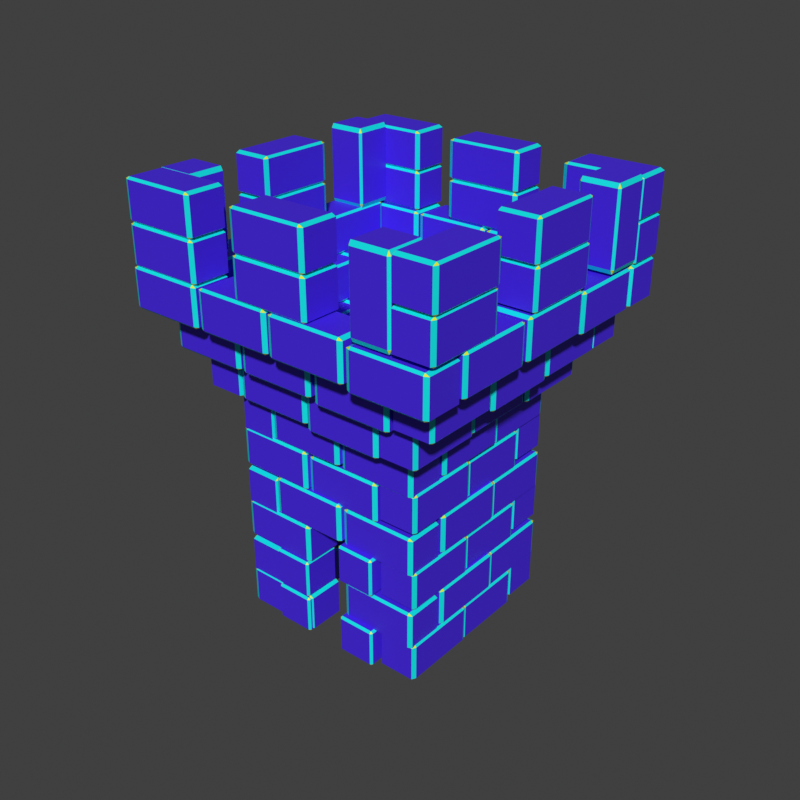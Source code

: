 # Source: Backup.blend  (saved by Blender 2.82.7; exported with 4.5.12 LTS)
import bpy
from mathutils import Matrix  # noqa: F401  (used for matrix-valued properties, if any)

bpy.ops.wm.read_factory_settings(use_empty=True)
scene = bpy.context.scene
scene.name = 'Scene'

# ---- collections
col_collection = bpy.data.collections.new('Collection'); scene.collection.children.link(col_collection)

# ---- materials (node trees are filled in below, after node groups)
mat_edge = bpy.data.materials.new('Edge')
mat_edge.use_transparent_shadow = False
mat_corner = bpy.data.materials.new('Corner')
mat_corner.use_transparent_shadow = False
mat_face = bpy.data.materials.new('Face')
mat_face.use_transparent_shadow = False

# ---- material node trees
mat_edge.use_nodes = True; mat_edge.node_tree.nodes.clear()
_N = mat_edge.node_tree.nodes; _L = mat_edge.node_tree.links
n0 = _N.new('ShaderNodeOutputMaterial'); n0.name = 'Material Output'; n0.location = (300, 300)
n1 = _N.new('ShaderNodeBsdfPrincipled'); n1.name = 'Principled BSDF'; n1.location = (10, 300)
n1.distribution = 'GGX'
n1.subsurface_method = 'BURLEY'
n1.inputs[0].default_value = (0.001871, 0.8, 0.8, 1.0)
n1.inputs[3].default_value = 1.45
n1.inputs[27].default_value = (0.0, 0.0, 0.0, 1.0)
n1.inputs[28].default_value = 1.0
_L.new(n1.outputs[0], n0.inputs[0])
n0.is_active_output = True
mat_corner.use_nodes = True; mat_corner.node_tree.nodes.clear()
_N = mat_corner.node_tree.nodes; _L = mat_corner.node_tree.links
n0 = _N.new('ShaderNodeOutputMaterial'); n0.name = 'Material Output'; n0.location = (300, 300)
n1 = _N.new('ShaderNodeBsdfPrincipled'); n1.name = 'Principled BSDF'; n1.location = (10, 300)
n1.distribution = 'GGX'
n1.subsurface_method = 'BURLEY'
n1.inputs[0].default_value = (0.738, 0.8, 0.0, 1.0)
n1.inputs[3].default_value = 1.45
n1.inputs[27].default_value = (0.0, 0.0, 0.0, 1.0)
n1.inputs[28].default_value = 1.0
_L.new(n1.outputs[0], n0.inputs[0])
n0.is_active_output = True
mat_face.use_nodes = True; mat_face.node_tree.nodes.clear()
_N = mat_face.node_tree.nodes; _L = mat_face.node_tree.links
n0 = _N.new('ShaderNodeOutputMaterial'); n0.name = 'Material Output'; n0.location = (300, 300)
n1 = _N.new('ShaderNodeBsdfPrincipled'); n1.name = 'Principled BSDF'; n1.location = (10, 300)
n1.distribution = 'GGX'
n1.subsurface_method = 'BURLEY'
n1.inputs[0].default_value = (0.06409, 0.0195, 0.8, 1.0)
n1.inputs[3].default_value = 1.45
n1.inputs[27].default_value = (0.0, 0.0, 0.0, 1.0)
n1.inputs[28].default_value = 1.0
_L.new(n1.outputs[0], n0.inputs[0])
n0.is_active_output = True

# ---- world
world_world = bpy.data.worlds.new('World'); scene.world = world_world
world_world.use_nodes = True; world_world.node_tree.nodes.clear()
_N = world_world.node_tree.nodes; _L = world_world.node_tree.links
n0 = _N.new('ShaderNodeOutputWorld'); n0.name = 'World Output'; n0.location = (300, 300)
n1 = _N.new('ShaderNodeBackground'); n1.name = 'Background'; n1.location = (10, 300)
n1.inputs[0].default_value = (0.05088, 0.05088, 0.05088, 1.0)
_L.new(n1.outputs[0], n0.inputs[0])
n0.is_active_output = True
world_world.color = (0.05088, 0.05088, 0.05088)
world_world.use_sun_shadow = False
world_world.sun_shadow_jitter_overblur = 0.0

# ---- meshes
me_cube_002 = bpy.data.meshes.new('Cube.002')
me_cube_002.from_pydata([(-0.8908, -0.8908, -1.0), (-0.8908, -1.0, -0.8908), (-1.0, -0.8908, -0.8908), (-0.8908, -1.0, 0.8908), (-0.8908, -0.8908, 1.0), (-1.0, -0.8908, 0.8908), (-0.8908, 0.8908, -1.0), (-1.0, 0.8908, -0.8908), (-0.8908, 1.0, -0.8908), (-0.8908, 0.8908, 1.0), (-0.8908, 1.0, 0.8908), (-1.0, 0.8908, 0.8908), (0.8908, -0.8908, -1.0), (1.0, -0.8908, -0.8908), (0.8908, -1.0, -0.8908), (0.8908, -0.8908, 1.0), (0.8908, -1.0, 0.8908), (1.0, -0.8908, 0.8908), (0.8908, 0.8908, -1.0), (0.8908, 1.0, -0.8908), (1.0, 0.8908, -0.8908), (0.8908, 0.8908, 1.0), (1.0, 0.8908, 0.8908), (0.8908, 1.0, 0.8908)], [], [(14, 16, 3, 1), (20, 22, 17, 13), (21, 9, 4, 15), (2, 5, 11, 7), (8, 10, 23, 19), (0, 1, 2), (3, 4, 5), (6, 7, 8), (9, 10, 11), (12, 13, 14), (15, 16, 17), (18, 19, 20), (21, 22, 23), (6, 0, 2, 7), (1, 3, 5, 2), (4, 9, 11, 5), (10, 8, 7, 11), (18, 6, 8, 19), (9, 21, 23, 10), (22, 20, 19, 23), (12, 18, 20, 13), (21, 15, 17, 22), (16, 14, 13, 17), (0, 12, 14, 1), (15, 4, 3, 16), (6, 18, 12, 0)])
me_cube_002.polygons.foreach_set('material_index', [2, 2, 2, 2, 2, 1, 1, 1, 1, 1, 1, 1, 1, 0, 0, 0, 0, 0, 0, 0, 0, 0, 0, 0, 0, 2])
_uv = me_cube_002.uv_layers.new(name='UVMap')
_uv.uv.foreach_set('vector', [0.3886, 0.7636, 0.6114, 0.7636, 0.6114, 0.9864, 0.3886, 0.9864, 0.3886, 0.5136, 0.6114, 0.5136, 0.6114, 0.7364, 0.3886, 0.7364, 0.6386, 0.5136, 0.8614, 0.5136, 0.8614, 0.7364, 0.6386, 0.7364, 0.3886, 0.01365, 0.6114, 0.01365, 0.6114, 0.2364, 0.3886, 0.2364, 0.3886, 0.2636, 0.6114, 0.2636, 0.6114, 0.4864, 0.3886, 0.4864, 0.1386, 0.7364, 0.1386, 0.75, 0.125, 0.7364, 0.6114, 0.9864, 0.625, 0.9864, 0.6114, 1.0, 0.1386, 0.5136, 0.125, 0.5136, 0.1386, 0.5, 0.8614, 0.5136, 0.8614, 0.5, 0.875, 0.5136, 0.3614, 0.7364, 0.375, 0.7364, 0.3614, 0.75, 0.6386, 0.7364, 0.6386, 0.75, 0.625, 0.7364, 0.3614, 0.5136, 0.3614, 0.5, 0.375, 0.5136, 0.6386, 0.5136, 0.625, 0.5136, 0.6386, 0.5, 0.1386, 0.5136, 0.1386, 0.7364, 0.125, 0.7364, 0.125, 0.5136, 0.3886, 0.9864, 0.6114, 0.9864, 0.6114, 1.0, 0.3886, 1.0, 0.8614, 0.7364, 0.8614, 0.5136, 0.875, 0.5136, 0.875, 0.7364, 0.6114, 0.2636, 0.3886, 0.2636, 0.3886, 0.2364, 0.6114, 0.2364, 0.3614, 0.5136, 0.1386, 0.5136, 0.1386, 0.5, 0.3614, 0.5, 0.8614, 0.5136, 0.6386, 0.5136, 0.6386, 0.5, 0.8614, 0.5, 0.6114, 0.5136, 0.3886, 0.5136, 0.3886, 0.4864, 0.6114, 0.4864, 0.3614, 0.7364, 0.3614, 0.5136, 0.3886, 0.5136, 0.3886, 0.7364, 0.6386, 0.5136, 0.6386, 0.7364, 0.6114, 0.7364, 0.6114, 0.5136, 0.6114, 0.7636, 0.3886, 0.7636, 0.3886, 0.7364, 0.6114, 0.7364, 0.1386, 0.7364, 0.3614, 0.7364, 0.3614, 0.75, 0.1386, 0.75, 0.6386, 0.7364, 0.8614, 0.7364, 0.8614, 0.75, 0.6386, 0.75, 0.1386, 0.5136, 0.3614, 0.5136, 0.3614, 0.7364, 0.1386, 0.7364])
me_cube_002.materials.append(mat_edge)
me_cube_002.materials.append(mat_corner)
me_cube_002.materials.append(mat_face)
me_cube_002.use_remesh_fix_poles = True
me_cube_002.use_remesh_preserve_attributes = False
me_cube_002.use_mirror_vertex_groups = False
me_cube_002.update()

# ---- objects
ob_cube_004 = bpy.data.objects.new('Cube.004', me_cube_002)
ob_cube_012 = bpy.data.objects.new('Cube.012', me_cube_002)
ob_cube_001 = bpy.data.objects.new('Cube.001', me_cube_002)
ob_cube_002 = bpy.data.objects.new('Cube.002', me_cube_002)
ob_cube_003 = bpy.data.objects.new('Cube.003', me_cube_002)
ob_cube_006 = bpy.data.objects.new('Cube.006', me_cube_002)
ob_cube_007 = bpy.data.objects.new('Cube.007', me_cube_002)
ob_cube_010 = bpy.data.objects.new('Cube.010', me_cube_002)
ob_cube_013 = bpy.data.objects.new('Cube.013', me_cube_002)
ob_cube_014 = bpy.data.objects.new('Cube.014', me_cube_002)
ob_cube_015 = bpy.data.objects.new('Cube.015', me_cube_002)
ob_cube_016 = bpy.data.objects.new('Cube.016', me_cube_002)
ob_cube_017 = bpy.data.objects.new('Cube.017', me_cube_002)
ob_cube_019 = bpy.data.objects.new('Cube.019', me_cube_002)
ob_cube_020 = bpy.data.objects.new('Cube.020', me_cube_002)
ob_cube_021 = bpy.data.objects.new('Cube.021', me_cube_002)
ob_cube_022 = bpy.data.objects.new('Cube.022', me_cube_002)
ob_cube_023 = bpy.data.objects.new('Cube.023', me_cube_002)
ob_cube_024 = bpy.data.objects.new('Cube.024', me_cube_002)
ob_cube_025 = bpy.data.objects.new('Cube.025', me_cube_002)
ob_cube_027 = bpy.data.objects.new('Cube.027', me_cube_002)
ob_cube_028 = bpy.data.objects.new('Cube.028', me_cube_002)
ob_cube_029 = bpy.data.objects.new('Cube.029', me_cube_002)
ob_cube_030 = bpy.data.objects.new('Cube.030', me_cube_002)
ob_cube_031 = bpy.data.objects.new('Cube.031', me_cube_002)
ob_cube_032 = bpy.data.objects.new('Cube.032', me_cube_002)
ob_cube_033 = bpy.data.objects.new('Cube.033', me_cube_002)
ob_cube_034 = bpy.data.objects.new('Cube.034', me_cube_002)
ob_cube_035 = bpy.data.objects.new('Cube.035', me_cube_002)
ob_cube_036 = bpy.data.objects.new('Cube.036', me_cube_002)
ob_cube_037 = bpy.data.objects.new('Cube.037', me_cube_002)
ob_cube_038 = bpy.data.objects.new('Cube.038', me_cube_002)
ob_cube_039 = bpy.data.objects.new('Cube.039', me_cube_002)
ob_cube_040 = bpy.data.objects.new('Cube.040', me_cube_002)
ob_cube_041 = bpy.data.objects.new('Cube.041', me_cube_002)
ob_cube_042 = bpy.data.objects.new('Cube.042', me_cube_002)
ob_cube_043 = bpy.data.objects.new('Cube.043', me_cube_002)
ob_cube_044 = bpy.data.objects.new('Cube.044', me_cube_002)
ob_cube_045 = bpy.data.objects.new('Cube.045', me_cube_002)
ob_cube_046 = bpy.data.objects.new('Cube.046', me_cube_002)
ob_cube_047 = bpy.data.objects.new('Cube.047', me_cube_002)
ob_cube_048 = bpy.data.objects.new('Cube.048', me_cube_002)
ob_cube_050 = bpy.data.objects.new('Cube.050', me_cube_002)
ob_cube_051 = bpy.data.objects.new('Cube.051', me_cube_002)
ob_cube_052 = bpy.data.objects.new('Cube.052', me_cube_002)
ob_cube_049 = bpy.data.objects.new('Cube.049', me_cube_002)
ob_cube_053 = bpy.data.objects.new('Cube.053', me_cube_002)
ob_cube_054 = bpy.data.objects.new('Cube.054', me_cube_002)
ob_cube_055 = bpy.data.objects.new('Cube.055', me_cube_002)
ob_cube_056 = bpy.data.objects.new('Cube.056', me_cube_002)
ob_cube_057 = bpy.data.objects.new('Cube.057', me_cube_002)
ob_cube_058 = bpy.data.objects.new('Cube.058', me_cube_002)
ob_cube_059 = bpy.data.objects.new('Cube.059', me_cube_002)
ob_cube_060 = bpy.data.objects.new('Cube.060', me_cube_002)
ob_cube_061 = bpy.data.objects.new('Cube.061', me_cube_002)
ob_cube_062 = bpy.data.objects.new('Cube.062', me_cube_002)
ob_cube_064 = bpy.data.objects.new('Cube.064', me_cube_002)
ob_cube_065 = bpy.data.objects.new('Cube.065', me_cube_002)
ob_cube_066 = bpy.data.objects.new('Cube.066', me_cube_002)
ob_cube_067 = bpy.data.objects.new('Cube.067', me_cube_002)
ob_cube_069 = bpy.data.objects.new('Cube.069', me_cube_002)
ob_cube_071 = bpy.data.objects.new('Cube.071', me_cube_002)
ob_cube_072 = bpy.data.objects.new('Cube.072', me_cube_002)
ob_cube_074 = bpy.data.objects.new('Cube.074', me_cube_002)
ob_cube_063 = bpy.data.objects.new('Cube.063', me_cube_002)
ob_cube_068 = bpy.data.objects.new('Cube.068', me_cube_002)
ob_cube_070 = bpy.data.objects.new('Cube.070', me_cube_002)
ob_cube_073 = bpy.data.objects.new('Cube.073', me_cube_002)
ob_cube_075 = bpy.data.objects.new('Cube.075', me_cube_002)
ob_cube_076 = bpy.data.objects.new('Cube.076', me_cube_002)
ob_cube_078 = bpy.data.objects.new('Cube.078', me_cube_002)
ob_cube_079 = bpy.data.objects.new('Cube.079', me_cube_002)
ob_cube_080 = bpy.data.objects.new('Cube.080', me_cube_002)
ob_cube_081 = bpy.data.objects.new('Cube.081', me_cube_002)
ob_cube_082 = bpy.data.objects.new('Cube.082', me_cube_002)
ob_cube_083 = bpy.data.objects.new('Cube.083', me_cube_002)
ob_cube_084 = bpy.data.objects.new('Cube.084', me_cube_002)
ob_cube_077 = bpy.data.objects.new('Cube.077', me_cube_002)
ob_cube_085 = bpy.data.objects.new('Cube.085', me_cube_002)
ob_cube_086 = bpy.data.objects.new('Cube.086', me_cube_002)
ob_cube_087 = bpy.data.objects.new('Cube.087', me_cube_002)
ob_cube_089 = bpy.data.objects.new('Cube.089', me_cube_002)
ob_cube_090 = bpy.data.objects.new('Cube.090', me_cube_002)
ob_cube_092 = bpy.data.objects.new('Cube.092', me_cube_002)
ob_cube_093 = bpy.data.objects.new('Cube.093', me_cube_002)
ob_cube_094 = bpy.data.objects.new('Cube.094', me_cube_002)
ob_cube_095 = bpy.data.objects.new('Cube.095', me_cube_002)
ob_cube_096 = bpy.data.objects.new('Cube.096', me_cube_002)
ob_cube_097 = bpy.data.objects.new('Cube.097', me_cube_002)
ob_cube_099 = bpy.data.objects.new('Cube.099', me_cube_002)
ob_cube_100 = bpy.data.objects.new('Cube.100', me_cube_002)
ob_cube_102 = bpy.data.objects.new('Cube.102', me_cube_002)
ob_cube_103 = bpy.data.objects.new('Cube.103', me_cube_002)
ob_cube_104 = bpy.data.objects.new('Cube.104', me_cube_002)
ob_cube_088 = bpy.data.objects.new('Cube.088', me_cube_002)
ob_cube_091 = bpy.data.objects.new('Cube.091', me_cube_002)
ob_cube_098 = bpy.data.objects.new('Cube.098', me_cube_002)
ob_cube_101 = bpy.data.objects.new('Cube.101', me_cube_002)
ob_cube_008 = bpy.data.objects.new('Cube.008', me_cube_002)
ob_cube_009 = bpy.data.objects.new('Cube.009', me_cube_002)
ob_cube_026 = bpy.data.objects.new('Cube.026', me_cube_002)
ob_cube_005 = bpy.data.objects.new('Cube.005', me_cube_002)
ob_cube_011 = bpy.data.objects.new('Cube.011', me_cube_002)
ob_cube_018 = bpy.data.objects.new('Cube.018', me_cube_002)
ob_cube_105 = bpy.data.objects.new('Cube.105', me_cube_002)

# ---- transforms, parenting, visibility, modifiers, constraints
ob_cube_004.location = (-1.538, -2.026, -0.4)
ob_cube_004.scale = (1.0, 0.5, 0.5)
ob_cube_004.delta_location = (0.0, 0.0, 1.01)
ob_cube_004.lineart.crease_threshold = 0.0
ob_cube_012.location = (1.462, -1.926, 0.5)
ob_cube_012.scale = (1.0, 0.5, 0.5)
ob_cube_012.delta_location = (0.0, 0.0, 1.01)
ob_cube_012.lineart.crease_threshold = 0.0
ob_cube_001.location = (-2.153, 1.5, -0.4)
ob_cube_001.rotation_euler = (0.0, -0.0, -1.571)
ob_cube_001.scale = (1.0, 0.5, 0.5)
ob_cube_001.delta_location = (0.0, 0.0, 1.01)
ob_cube_001.lineart.crease_threshold = 0.0
ob_cube_002.location = (-2.053, -0.4996, -0.5)
ob_cube_002.rotation_euler = (0.0, -0.0, -1.571)
ob_cube_002.scale = (1.0, 0.5, 0.5)
ob_cube_002.delta_location = (0.0, 0.0, 1.01)
ob_cube_002.lineart.crease_threshold = 0.0
ob_cube_003.location = (-2.153, 0.5004, 0.6)
ob_cube_003.rotation_euler = (0.0, -0.0, -1.571)
ob_cube_003.scale = (1.0, 0.5, 0.5)
ob_cube_003.delta_location = (0.0, 0.0, 1.01)
ob_cube_003.lineart.crease_threshold = 0.0
ob_cube_006.location = (-2.053, -1.5, 0.5)
ob_cube_006.rotation_euler = (0.0, -0.0, -1.571)
ob_cube_006.scale = (1.0, 0.5, 0.5)
ob_cube_006.delta_location = (0.0, 0.0, 1.01)
ob_cube_006.lineart.crease_threshold = 0.0
ob_cube_007.location = (1.356, 2.133, -0.4)
ob_cube_007.rotation_euler = (0.0, 0.0, -3.142)
ob_cube_007.scale = (1.0, 0.5, 0.5)
ob_cube_007.delta_location = (0.0, 0.0, 1.01)
ob_cube_007.lineart.crease_threshold = 0.0
ob_cube_010.location = (-1.644, 2.033, 0.5)
ob_cube_010.rotation_euler = (0.0, 0.0, -3.142)
ob_cube_010.scale = (1.0, 0.5, 0.5)
ob_cube_010.delta_location = (0.0, 0.0, 1.01)
ob_cube_010.lineart.crease_threshold = 0.0
ob_cube_013.location = (2.006, -1.394, -0.4)
ob_cube_013.rotation_euler = (0.0, -0.0, -4.712)
ob_cube_013.scale = (1.0, 0.5, 0.5)
ob_cube_013.delta_location = (0.0, 0.0, 1.01)
ob_cube_013.lineart.crease_threshold = 0.0
ob_cube_014.location = (1.906, 0.6062, -0.5)
ob_cube_014.rotation_euler = (0.0, -0.0, -4.712)
ob_cube_014.scale = (1.0, 0.5, 0.5)
ob_cube_014.delta_location = (0.0, 0.0, 1.01)
ob_cube_014.lineart.crease_threshold = 0.0
ob_cube_015.location = (2.006, -0.3938, 0.6)
ob_cube_015.rotation_euler = (0.0, -0.0, -4.712)
ob_cube_015.scale = (1.0, 0.5, 0.5)
ob_cube_015.delta_location = (0.0, 0.0, 1.01)
ob_cube_015.lineart.crease_threshold = 0.0
ob_cube_016.location = (1.906, 1.606, 0.5)
ob_cube_016.rotation_euler = (0.0, -0.0, -4.712)
ob_cube_016.scale = (1.0, 0.5, 0.5)
ob_cube_016.delta_location = (0.0, 0.0, 1.01)
ob_cube_016.lineart.crease_threshold = 0.0
ob_cube_017.location = (-1.538, -2.026, 1.6)
ob_cube_017.scale = (1.0, 0.5, 0.5)
ob_cube_017.delta_location = (0.0, 0.0, 1.01)
ob_cube_017.lineart.crease_threshold = 0.0
ob_cube_019.location = (-0.5383, -2.026, 2.6)
ob_cube_019.scale = (1.0, 0.5, 0.5)
ob_cube_019.delta_location = (0.0, 0.0, 1.01)
ob_cube_019.lineart.crease_threshold = 0.0
ob_cube_020.location = (1.462, -1.926, 2.5)
ob_cube_020.scale = (1.0, 0.5, 0.5)
ob_cube_020.delta_location = (0.0, 0.0, 1.01)
ob_cube_020.lineart.crease_threshold = 0.0
ob_cube_021.location = (-2.153, 1.5, 1.6)
ob_cube_021.rotation_euler = (0.0, -0.0, -1.571)
ob_cube_021.scale = (1.0, 0.5, 0.5)
ob_cube_021.delta_location = (0.0, 0.0, 1.01)
ob_cube_021.lineart.crease_threshold = 0.0
ob_cube_022.location = (-2.053, -0.4996, 1.5)
ob_cube_022.rotation_euler = (0.0, -0.0, -1.571)
ob_cube_022.scale = (1.0, 0.5, 0.5)
ob_cube_022.delta_location = (0.0, 0.0, 1.01)
ob_cube_022.lineart.crease_threshold = 0.0
ob_cube_023.location = (-2.153, 0.5004, 2.6)
ob_cube_023.rotation_euler = (0.0, -0.0, -1.571)
ob_cube_023.scale = (1.0, 0.5, 0.5)
ob_cube_023.delta_location = (0.0, 0.0, 1.01)
ob_cube_023.lineart.crease_threshold = 0.0
ob_cube_024.location = (-2.053, -1.5, 2.5)
ob_cube_024.rotation_euler = (0.0, -0.0, -1.571)
ob_cube_024.scale = (1.0, 0.5, 0.5)
ob_cube_024.delta_location = (0.0, 0.0, 1.01)
ob_cube_024.lineart.crease_threshold = 0.0
ob_cube_025.location = (1.356, 2.133, 1.6)
ob_cube_025.rotation_euler = (0.0, 0.0, -3.142)
ob_cube_025.scale = (1.0, 0.5, 0.5)
ob_cube_025.delta_location = (0.0, 0.0, 1.01)
ob_cube_025.lineart.crease_threshold = 0.0
ob_cube_027.location = (0.3558, 2.133, 2.6)
ob_cube_027.rotation_euler = (0.0, 0.0, -3.142)
ob_cube_027.scale = (1.0, 0.5, 0.5)
ob_cube_027.delta_location = (0.0, 0.0, 1.01)
ob_cube_027.lineart.crease_threshold = 0.0
ob_cube_028.location = (-1.644, 2.033, 2.5)
ob_cube_028.rotation_euler = (0.0, 0.0, -3.142)
ob_cube_028.scale = (1.0, 0.5, 0.5)
ob_cube_028.delta_location = (0.0, 0.0, 1.01)
ob_cube_028.lineart.crease_threshold = 0.0
ob_cube_029.location = (2.006, -1.394, 1.6)
ob_cube_029.rotation_euler = (0.0, -0.0, -4.712)
ob_cube_029.scale = (1.0, 0.5, 0.5)
ob_cube_029.delta_location = (0.0, 0.0, 1.01)
ob_cube_029.lineart.crease_threshold = 0.0
ob_cube_030.location = (1.906, 0.6062, 1.5)
ob_cube_030.rotation_euler = (0.0, -0.0, -4.712)
ob_cube_030.scale = (1.0, 0.5, 0.5)
ob_cube_030.delta_location = (0.0, 0.0, 1.01)
ob_cube_030.lineart.crease_threshold = 0.0
ob_cube_031.location = (2.006, -0.3938, 2.6)
ob_cube_031.rotation_euler = (0.0, -0.0, -4.712)
ob_cube_031.scale = (1.0, 0.5, 0.5)
ob_cube_031.delta_location = (0.0, 0.0, 1.01)
ob_cube_031.lineart.crease_threshold = 0.0
ob_cube_032.location = (1.906, 1.606, 2.5)
ob_cube_032.rotation_euler = (0.0, -0.0, -4.712)
ob_cube_032.scale = (1.0, 0.5, 0.5)
ob_cube_032.delta_location = (0.0, 0.0, 1.01)
ob_cube_032.lineart.crease_threshold = 0.0
ob_cube_033.location = (-1.538, -2.026, 3.6)
ob_cube_033.scale = (1.0, 0.5, 0.5)
ob_cube_033.delta_location = (0.0, 0.0, 1.01)
ob_cube_033.lineart.crease_threshold = 0.0
ob_cube_034.location = (0.4617, -1.926, 3.5)
ob_cube_034.scale = (1.0, 0.5, 0.5)
ob_cube_034.delta_location = (0.0, 0.0, 1.01)
ob_cube_034.lineart.crease_threshold = 0.0
ob_cube_035.location = (-0.5383, -2.026, 4.6)
ob_cube_035.scale = (1.0, 0.5, 0.5)
ob_cube_035.delta_location = (0.0, 0.0, 1.01)
ob_cube_035.lineart.crease_threshold = 0.0
ob_cube_036.location = (1.462, -1.926, 4.5)
ob_cube_036.scale = (1.0, 0.5, 0.5)
ob_cube_036.delta_location = (0.0, 0.0, 1.01)
ob_cube_036.lineart.crease_threshold = 0.0
ob_cube_037.location = (-2.153, 1.5, 3.6)
ob_cube_037.rotation_euler = (0.0, -0.0, -1.571)
ob_cube_037.scale = (1.0, 0.5, 0.5)
ob_cube_037.delta_location = (0.0, 0.0, 1.01)
ob_cube_037.lineart.crease_threshold = 0.0
ob_cube_038.location = (-2.053, -0.4996, 3.5)
ob_cube_038.rotation_euler = (0.0, -0.0, -1.571)
ob_cube_038.scale = (1.0, 0.5, 0.5)
ob_cube_038.delta_location = (0.0, 0.0, 1.01)
ob_cube_038.lineart.crease_threshold = 0.0
ob_cube_039.location = (-2.153, 0.5004, 4.6)
ob_cube_039.rotation_euler = (0.0, -0.0, -1.571)
ob_cube_039.scale = (1.0, 0.5, 0.5)
ob_cube_039.delta_location = (0.0, 0.0, 1.01)
ob_cube_039.lineart.crease_threshold = 0.0
ob_cube_040.location = (-2.053, -1.5, 4.5)
ob_cube_040.rotation_euler = (0.0, -0.0, -1.571)
ob_cube_040.scale = (1.0, 0.5, 0.5)
ob_cube_040.delta_location = (0.0, 0.0, 1.01)
ob_cube_040.lineart.crease_threshold = 0.0
ob_cube_041.location = (1.356, 2.133, 3.6)
ob_cube_041.rotation_euler = (0.0, 0.0, -3.142)
ob_cube_041.scale = (1.0, 0.5, 0.5)
ob_cube_041.delta_location = (0.0, 0.0, 1.01)
ob_cube_041.lineart.crease_threshold = 0.0
ob_cube_042.location = (-0.6442, 2.033, 3.5)
ob_cube_042.rotation_euler = (0.0, 0.0, -3.142)
ob_cube_042.scale = (1.0, 0.5, 0.5)
ob_cube_042.delta_location = (0.0, 0.0, 1.01)
ob_cube_042.lineart.crease_threshold = 0.0
ob_cube_043.location = (0.3558, 2.133, 4.6)
ob_cube_043.rotation_euler = (0.0, 0.0, -3.142)
ob_cube_043.scale = (1.0, 0.5, 0.5)
ob_cube_043.delta_location = (0.0, 0.0, 1.01)
ob_cube_043.lineart.crease_threshold = 0.0
ob_cube_044.location = (-1.644, 2.033, 4.5)
ob_cube_044.rotation_euler = (0.0, 0.0, -3.142)
ob_cube_044.scale = (1.0, 0.5, 0.5)
ob_cube_044.delta_location = (0.0, 0.0, 1.01)
ob_cube_044.lineart.crease_threshold = 0.0
ob_cube_045.location = (2.006, -1.394, 3.6)
ob_cube_045.rotation_euler = (0.0, -0.0, -4.712)
ob_cube_045.scale = (1.0, 0.5, 0.5)
ob_cube_045.delta_location = (0.0, 0.0, 1.01)
ob_cube_045.lineart.crease_threshold = 0.0
ob_cube_046.location = (1.906, 0.6062, 3.5)
ob_cube_046.rotation_euler = (0.0, -0.0, -4.712)
ob_cube_046.scale = (1.0, 0.5, 0.5)
ob_cube_046.delta_location = (0.0, 0.0, 1.01)
ob_cube_046.lineart.crease_threshold = 0.0
ob_cube_047.location = (2.006, -0.3938, 4.6)
ob_cube_047.rotation_euler = (0.0, -0.0, -4.712)
ob_cube_047.scale = (1.0, 0.5, 0.5)
ob_cube_047.delta_location = (0.0, 0.0, 1.01)
ob_cube_047.lineart.crease_threshold = 0.0
ob_cube_048.location = (1.906, 1.606, 4.5)
ob_cube_048.rotation_euler = (0.0, -0.0, -4.712)
ob_cube_048.scale = (1.0, 0.5, 0.5)
ob_cube_048.delta_location = (0.0, 0.0, 1.01)
ob_cube_048.lineart.crease_threshold = 0.0
ob_cube_050.location = (0.9383, -2.421, 5.5)
ob_cube_050.scale = (1.0, 0.5, 0.5)
ob_cube_050.delta_location = (0.0, 0.0, 1.01)
ob_cube_050.lineart.crease_threshold = 0.0
ob_cube_051.location = (2.465, -1.959, 5.6)
ob_cube_051.rotation_euler = (0.0, -0.0, -4.712)
ob_cube_051.scale = (1.0, 0.5, 0.5)
ob_cube_051.delta_location = (0.0, 0.0, 1.01)
ob_cube_051.lineart.crease_threshold = 0.0
ob_cube_052.location = (-1.097, -2.397, 5.6)
ob_cube_052.scale = (1.0, 0.5, 0.5)
ob_cube_052.delta_location = (0.0, 0.0, 1.01)
ob_cube_052.lineart.crease_threshold = 0.0
ob_cube_049.location = (-2.636, -1.888, 5.6)
ob_cube_049.rotation_euler = (0.0, -0.0, -4.712)
ob_cube_049.scale = (1.0, 0.5, 0.5)
ob_cube_049.delta_location = (0.0, 0.0, 1.01)
ob_cube_049.lineart.crease_threshold = 0.0
ob_cube_053.location = (-2.618, 0.1594, 5.6)
ob_cube_053.rotation_euler = (0.0, -0.0, -4.712)
ob_cube_053.scale = (1.0, 0.5, 0.5)
ob_cube_053.delta_location = (0.0, 0.0, 1.01)
ob_cube_053.lineart.crease_threshold = 0.0
ob_cube_054.location = (-2.653, 2.118, 5.6)
ob_cube_054.rotation_euler = (0.0, -0.0, -4.712)
ob_cube_054.scale = (1.0, 0.5, 0.5)
ob_cube_054.delta_location = (0.0, 0.0, 1.01)
ob_cube_054.lineart.crease_threshold = 0.0
ob_cube_055.location = (0.903, 2.557, 5.5)
ob_cube_055.scale = (1.0, 0.5, 0.5)
ob_cube_055.delta_location = (0.0, 0.0, 1.01)
ob_cube_055.lineart.crease_threshold = 0.0
ob_cube_056.location = (-1.132, 2.58, 5.6)
ob_cube_056.scale = (1.0, 0.5, 0.5)
ob_cube_056.delta_location = (0.0, 0.0, 1.01)
ob_cube_056.lineart.crease_threshold = 0.0
ob_cube_057.location = (2.465, 1.995, 5.6)
ob_cube_057.rotation_euler = (0.0, -0.0, -4.712)
ob_cube_057.scale = (1.0, 0.5, 0.5)
ob_cube_057.delta_location = (0.0, 0.0, 1.01)
ob_cube_057.lineart.crease_threshold = 0.0
ob_cube_058.location = (2.412, 0.01819, 5.6)
ob_cube_058.rotation_euler = (0.0, -0.0, -4.712)
ob_cube_058.scale = (1.0, 0.5, 0.5)
ob_cube_058.delta_location = (0.0, 0.0, 1.01)
ob_cube_058.lineart.crease_threshold = 0.0
ob_cube_059.location = (-0.5186, -2.85, 6.6)
ob_cube_059.scale = (1.0, 0.5, 0.5)
ob_cube_059.delta_location = (0.0, 0.0, 1.01)
ob_cube_059.lineart.crease_threshold = 0.0
ob_cube_060.location = (1.577, -2.823, 6.5)
ob_cube_060.scale = (1.0, 0.5, 0.5)
ob_cube_060.delta_location = (0.0, 0.0, 1.01)
ob_cube_060.lineart.crease_threshold = 0.0
ob_cube_061.location = (-3.095, 0.6549, 6.6)
ob_cube_061.rotation_euler = (0.0, -0.0, -1.571)
ob_cube_061.scale = (1.0, 0.5, 0.5)
ob_cube_061.delta_location = (0.0, 0.0, 1.01)
ob_cube_061.lineart.crease_threshold = 0.0
ob_cube_062.location = (-3.121, -1.359, 6.5)
ob_cube_062.rotation_euler = (0.0, -0.0, -1.571)
ob_cube_062.scale = (1.0, 0.5, 0.5)
ob_cube_062.delta_location = (0.0, 0.0, 1.01)
ob_cube_062.lineart.crease_threshold = 0.0
ob_cube_064.location = (-1.549, 3.196, 6.5)
ob_cube_064.rotation_euler = (0.0, 0.0, -3.142)
ob_cube_064.scale = (1.0, 0.5, 0.5)
ob_cube_064.delta_location = (0.0, 0.0, 1.01)
ob_cube_064.lineart.crease_threshold = 0.0
ob_cube_065.location = (3.133, -2.288, 6.6)
ob_cube_065.rotation_euler = (0.0, -0.0, -4.712)
ob_cube_065.scale = (1.0, 0.5, 0.5)
ob_cube_065.delta_location = (0.0, 0.0, 1.01)
ob_cube_065.lineart.crease_threshold = 0.0
ob_cube_066.location = (3.075, 1.775, 6.5)
ob_cube_066.rotation_euler = (0.0, -0.0, -4.712)
ob_cube_066.scale = (1.0, 0.5, 0.5)
ob_cube_066.delta_location = (0.0, 0.0, 1.01)
ob_cube_066.lineart.crease_threshold = 0.0
ob_cube_067.location = (-2.604, -2.841, 6.6)
ob_cube_067.scale = (1.0, 0.5, 0.5)
ob_cube_067.delta_location = (0.0, 0.0, 1.01)
ob_cube_067.lineart.crease_threshold = 0.0
ob_cube_069.location = (-3.123, 2.608, 6.6)
ob_cube_069.rotation_euler = (0.0, -0.0, -1.571)
ob_cube_069.scale = (1.0, 0.5, 0.5)
ob_cube_069.delta_location = (0.0, 0.0, 1.01)
ob_cube_069.lineart.crease_threshold = 0.0
ob_cube_071.location = (0.5729, 3.148, 6.5)
ob_cube_071.rotation_euler = (0.0, 0.0, -3.142)
ob_cube_071.scale = (1.0, 0.5, 0.5)
ob_cube_071.delta_location = (0.0, 0.0, 1.01)
ob_cube_071.lineart.crease_threshold = 0.0
ob_cube_072.location = (2.568, 3.174, 6.5)
ob_cube_072.rotation_euler = (0.0, 0.0, -3.142)
ob_cube_072.scale = (1.0, 0.5, 0.5)
ob_cube_072.delta_location = (0.0, 0.0, 1.01)
ob_cube_072.lineart.crease_threshold = 0.0
ob_cube_074.location = (3.128, -0.2904, 6.5)
ob_cube_074.rotation_euler = (0.0, -0.0, -4.712)
ob_cube_074.scale = (1.0, 0.5, 0.5)
ob_cube_074.delta_location = (0.0, 0.0, 1.01)
ob_cube_074.lineart.crease_threshold = 0.0
ob_cube_063.location = (0.9731, -3.454, 7.6)
ob_cube_063.scale = (1.0, 0.5, 0.5)
ob_cube_063.delta_location = (0.0, 0.0, 1.01)
ob_cube_063.lineart.crease_threshold = 0.0
ob_cube_068.location = (3.055, -3.455, 7.5)
ob_cube_068.scale = (1.0, 0.5, 0.5)
ob_cube_068.delta_location = (0.0, 0.0, 1.01)
ob_cube_068.lineart.crease_threshold = 0.0
ob_cube_070.location = (-3.642, 0.1045, 7.6)
ob_cube_070.rotation_euler = (0.0, -0.0, -1.571)
ob_cube_070.scale = (1.0, 0.5, 0.5)
ob_cube_070.delta_location = (0.0, 0.0, 1.01)
ob_cube_070.lineart.crease_threshold = 0.0
ob_cube_073.location = (-3.655, -1.938, 7.5)
ob_cube_073.rotation_euler = (0.0, -0.0, -1.571)
ob_cube_073.scale = (1.0, 0.5, 0.5)
ob_cube_073.delta_location = (0.0, 0.0, 1.01)
ob_cube_073.lineart.crease_threshold = 0.0
ob_cube_075.location = (-0.947, 3.73, 7.5)
ob_cube_075.rotation_euler = (0.0, 0.0, -3.142)
ob_cube_075.scale = (1.0, 0.5, 0.5)
ob_cube_075.delta_location = (0.0, 0.0, 1.01)
ob_cube_075.lineart.crease_threshold = 0.0
ob_cube_076.location = (3.639, -1.976, 7.6)
ob_cube_076.rotation_euler = (0.0, -0.0, -4.712)
ob_cube_076.scale = (1.0, 0.5, 0.5)
ob_cube_076.delta_location = (0.0, 0.0, 1.01)
ob_cube_076.lineart.crease_threshold = 0.0
ob_cube_078.location = (-3.191, -3.431, 7.6)
ob_cube_078.scale = (1.0, 0.5, 0.5)
ob_cube_078.delta_location = (0.0, 0.0, 1.01)
ob_cube_078.lineart.crease_threshold = 0.0
ob_cube_079.location = (-3.614, 2.198, 7.6)
ob_cube_079.rotation_euler = (0.0, -0.0, -1.571)
ob_cube_079.scale = (1.0, 0.5, 0.5)
ob_cube_079.delta_location = (0.0, 0.0, 1.01)
ob_cube_079.lineart.crease_threshold = 0.0
ob_cube_080.location = (1.104, 3.725, 7.5)
ob_cube_080.rotation_euler = (0.0, 0.0, -3.142)
ob_cube_080.scale = (1.0, 0.5, 0.5)
ob_cube_080.delta_location = (0.0, 0.0, 1.01)
ob_cube_080.lineart.crease_threshold = 0.0
ob_cube_081.location = (3.113, 3.694, 7.5)
ob_cube_081.rotation_euler = (0.0, 0.0, -3.142)
ob_cube_081.scale = (1.0, 0.5, 0.5)
ob_cube_081.delta_location = (0.0, 0.0, 1.01)
ob_cube_081.lineart.crease_threshold = 0.0
ob_cube_082.location = (3.606, 2.185, 7.5)
ob_cube_082.rotation_euler = (0.0, -0.0, -4.712)
ob_cube_082.scale = (1.0, 0.5, 0.5)
ob_cube_082.delta_location = (0.0, 0.0, 1.01)
ob_cube_082.lineart.crease_threshold = 0.0
ob_cube_083.location = (-1.112, -3.417, 7.6)
ob_cube_083.scale = (1.0, 0.5, 0.5)
ob_cube_083.delta_location = (0.0, 0.0, 1.01)
ob_cube_083.lineart.crease_threshold = 0.0
ob_cube_084.location = (3.625, 0.1454, 7.6)
ob_cube_084.rotation_euler = (0.0, -0.0, -4.712)
ob_cube_084.scale = (1.0, 0.5, 0.5)
ob_cube_084.delta_location = (0.0, 0.0, 1.01)
ob_cube_084.lineart.crease_threshold = 0.0
ob_cube_077.location = (-2.998, 3.716, 7.5)
ob_cube_077.rotation_euler = (0.0, 0.0, -3.142)
ob_cube_077.scale = (1.0, 0.5, 0.5)
ob_cube_077.delta_location = (0.0, 0.0, 1.01)
ob_cube_077.lineart.crease_threshold = 0.0
ob_cube_085.location = (3.623, -2.917, 8.585)
ob_cube_085.rotation_euler = (0.0, -0.0, -4.712)
ob_cube_085.scale = (1.0, 0.5, 0.5)
ob_cube_085.delta_location = (0.0, 0.0, 1.01)
ob_cube_085.lineart.crease_threshold = 0.0
ob_cube_086.location = (3.639, 0.2697, 8.612)
ob_cube_086.rotation_euler = (0.0, -0.0, -4.712)
ob_cube_086.scale = (1.0, 0.5, 0.5)
ob_cube_086.delta_location = (0.0, 0.0, 1.01)
ob_cube_086.lineart.crease_threshold = 0.0
ob_cube_087.location = (0.02115, -3.417, 8.591)
ob_cube_087.scale = (1.0, 0.5, 0.5)
ob_cube_087.delta_location = (0.0, 0.0, 1.01)
ob_cube_087.lineart.crease_threshold = 0.0
ob_cube_089.location = (-3.705, 0.2425, 8.5)
ob_cube_089.rotation_euler = (0.0, -0.0, -1.571)
ob_cube_089.scale = (1.0, 0.5, 0.5)
ob_cube_089.delta_location = (0.0, 0.0, 1.01)
ob_cube_089.lineart.crease_threshold = 0.0
ob_cube_090.location = (-3.162, -3.417, 8.591)
ob_cube_090.scale = (1.0, 0.5, 0.5)
ob_cube_090.delta_location = (0.0, 0.0, 1.01)
ob_cube_090.lineart.crease_threshold = 0.0
ob_cube_092.location = (-3.038, 3.798, 8.5)
ob_cube_092.rotation_euler = (0.0, 0.0, -3.142)
ob_cube_092.scale = (1.0, 0.5, 0.5)
ob_cube_092.delta_location = (0.0, 0.0, 1.01)
ob_cube_092.lineart.crease_threshold = 0.0
ob_cube_093.location = (-0.104, 3.798, 8.5)
ob_cube_093.rotation_euler = (0.0, 0.0, -3.142)
ob_cube_093.scale = (1.0, 0.5, 0.5)
ob_cube_093.delta_location = (0.0, 0.0, 1.01)
ob_cube_093.lineart.crease_threshold = 0.0
ob_cube_094.location = (3.116, 3.764, 8.5)
ob_cube_094.rotation_euler = (0.0, 0.0, -3.142)
ob_cube_094.scale = (1.0, 0.5, 0.5)
ob_cube_094.delta_location = (0.0, 0.0, 1.01)
ob_cube_094.lineart.crease_threshold = 0.0
ob_cube_095.location = (3.656, -2.925, 9.591)
ob_cube_095.rotation_euler = (0.0, -0.0, -4.712)
ob_cube_095.scale = (1.0, 0.5, 0.5)
ob_cube_095.delta_location = (0.0, 0.0, 1.01)
ob_cube_095.lineart.crease_threshold = 0.0
ob_cube_096.location = (3.639, 0.2475, 9.612)
ob_cube_096.rotation_euler = (0.0, -0.0, -4.712)
ob_cube_096.scale = (1.0, 0.5, 0.5)
ob_cube_096.delta_location = (0.0, 0.0, 1.01)
ob_cube_096.lineart.crease_threshold = 0.0
ob_cube_097.location = (0.02115, -3.417, 9.591)
ob_cube_097.scale = (1.0, 0.5, 0.5)
ob_cube_097.delta_location = (0.0, 0.0, 1.01)
ob_cube_097.lineart.crease_threshold = 0.0
ob_cube_099.location = (-3.705, 0.2425, 9.5)
ob_cube_099.rotation_euler = (0.0, -0.0, -1.571)
ob_cube_099.scale = (1.0, 0.5, 0.5)
ob_cube_099.delta_location = (0.0, 0.0, 1.01)
ob_cube_099.lineart.crease_threshold = 0.0
ob_cube_100.location = (-3.162, -3.417, 9.591)
ob_cube_100.scale = (1.0, 0.5, 0.5)
ob_cube_100.delta_location = (0.0, 0.0, 1.01)
ob_cube_100.lineart.crease_threshold = 0.0
ob_cube_102.location = (-3.038, 3.798, 9.5)
ob_cube_102.rotation_euler = (0.0, 0.0, -3.142)
ob_cube_102.scale = (1.0, 0.5, 0.5)
ob_cube_102.delta_location = (0.0, 0.0, 1.01)
ob_cube_102.lineart.crease_threshold = 0.0
ob_cube_103.location = (-0.104, 3.798, 9.5)
ob_cube_103.rotation_euler = (0.0, 0.0, -3.142)
ob_cube_103.scale = (1.0, 0.5, 0.5)
ob_cube_103.delta_location = (0.0, 0.0, 1.01)
ob_cube_103.lineart.crease_threshold = 0.0
ob_cube_104.location = (3.116, 3.764, 9.5)
ob_cube_104.rotation_euler = (0.0, 0.0, -3.142)
ob_cube_104.scale = (1.0, 0.5, 0.5)
ob_cube_104.delta_location = (0.0, 0.0, 1.01)
ob_cube_104.lineart.crease_threshold = 0.0
ob_cube_088.location = (-3.681, -2.485, 9.081)
ob_cube_088.rotation_euler = (-0.0, 1.571, 0.0)
ob_cube_088.scale = (1.0, 0.5, 0.5)
ob_cube_088.delta_location = (0.0, 0.0, 1.01)
ob_cube_088.lineart.crease_threshold = 0.0
ob_cube_091.location = (-3.589, 2.847, 9.081)
ob_cube_091.rotation_euler = (-0.0, 1.571, 0.0)
ob_cube_091.scale = (1.0, 0.5, 0.5)
ob_cube_091.delta_location = (0.0, 0.0, 1.01)
ob_cube_091.lineart.crease_threshold = 0.0
ob_cube_098.location = (3.649, 2.737, 9.081)
ob_cube_098.rotation_euler = (-0.0, 1.571, 0.0)
ob_cube_098.scale = (1.0, 0.5, 0.5)
ob_cube_098.delta_location = (0.0, 0.0, 1.01)
ob_cube_098.lineart.crease_threshold = 0.0
ob_cube_101.location = (2.641, -3.42, 9.081)
ob_cube_101.rotation_euler = (-0.0, 1.571, 0.0)
ob_cube_101.scale = (1.0, 0.5, 0.5)
ob_cube_101.delta_location = (0.0, 0.0, 1.01)
ob_cube_101.lineart.crease_threshold = 0.0
ob_cube_008.location = (0.9111, 2.079, 0.5726)
ob_cube_008.rotation_euler = (0.0, 0.0, -3.142)
ob_cube_008.scale = (0.5, 0.5, 0.5)
ob_cube_008.delta_location = (0.0, 0.0, 1.01)
ob_cube_008.lineart.crease_threshold = 0.0
ob_cube_009.location = (-1.143, 2.079, -0.4582)
ob_cube_009.rotation_euler = (0.0, 0.0, -3.142)
ob_cube_009.scale = (0.5, 0.5, 0.5)
ob_cube_009.delta_location = (0.0, 0.0, 1.01)
ob_cube_009.lineart.crease_threshold = 0.0
ob_cube_026.location = (-1.143, 2.079, 1.541)
ob_cube_026.rotation_euler = (0.0, 0.0, -3.142)
ob_cube_026.scale = (0.5, 0.5, 0.5)
ob_cube_026.delta_location = (0.0, 0.0, 1.01)
ob_cube_026.lineart.crease_threshold = 0.0
ob_cube_005.location = (0.9111, -2.09, 1.573)
ob_cube_005.rotation_euler = (0.0, 0.0, -3.142)
ob_cube_005.scale = (0.5, 0.5, 0.5)
ob_cube_005.delta_location = (0.0, 0.0, 1.01)
ob_cube_005.lineart.crease_threshold = 0.0
ob_cube_011.location = (0.9111, -2.09, -0.4269)
ob_cube_011.rotation_euler = (0.0, 0.0, -3.142)
ob_cube_011.scale = (0.5, 0.5, 0.5)
ob_cube_011.delta_location = (0.0, 0.0, 1.01)
ob_cube_011.lineart.crease_threshold = 0.0
ob_cube_018.location = (-1.08, -2.09, -0.4269)
ob_cube_018.rotation_euler = (0.0, 0.0, -3.142)
ob_cube_018.scale = (0.5, 0.5, 0.5)
ob_cube_018.delta_location = (0.0, 0.0, 1.01)
ob_cube_018.lineart.crease_threshold = 0.0
ob_cube_105.location = (-1.08, -2.09, 0.6087)
ob_cube_105.rotation_euler = (0.0, 0.0, -3.142)
ob_cube_105.scale = (0.5, 0.5, 0.5)
ob_cube_105.delta_location = (0.0, 0.0, 1.01)
ob_cube_105.lineart.crease_threshold = 0.0

# ---- collection membership
col_collection.objects.link(ob_cube_004)
col_collection.objects.link(ob_cube_012)
col_collection.objects.link(ob_cube_001)
col_collection.objects.link(ob_cube_002)
col_collection.objects.link(ob_cube_003)
col_collection.objects.link(ob_cube_006)
col_collection.objects.link(ob_cube_007)
col_collection.objects.link(ob_cube_010)
col_collection.objects.link(ob_cube_013)
col_collection.objects.link(ob_cube_014)
col_collection.objects.link(ob_cube_015)
col_collection.objects.link(ob_cube_016)
col_collection.objects.link(ob_cube_017)
col_collection.objects.link(ob_cube_019)
col_collection.objects.link(ob_cube_020)
col_collection.objects.link(ob_cube_021)
col_collection.objects.link(ob_cube_022)
col_collection.objects.link(ob_cube_023)
col_collection.objects.link(ob_cube_024)
col_collection.objects.link(ob_cube_025)
col_collection.objects.link(ob_cube_027)
col_collection.objects.link(ob_cube_028)
col_collection.objects.link(ob_cube_029)
col_collection.objects.link(ob_cube_030)
col_collection.objects.link(ob_cube_031)
col_collection.objects.link(ob_cube_032)
col_collection.objects.link(ob_cube_033)
col_collection.objects.link(ob_cube_034)
col_collection.objects.link(ob_cube_035)
col_collection.objects.link(ob_cube_036)
col_collection.objects.link(ob_cube_037)
col_collection.objects.link(ob_cube_038)
col_collection.objects.link(ob_cube_039)
col_collection.objects.link(ob_cube_040)
col_collection.objects.link(ob_cube_041)
col_collection.objects.link(ob_cube_042)
col_collection.objects.link(ob_cube_043)
col_collection.objects.link(ob_cube_044)
col_collection.objects.link(ob_cube_045)
col_collection.objects.link(ob_cube_046)
col_collection.objects.link(ob_cube_047)
col_collection.objects.link(ob_cube_048)
col_collection.objects.link(ob_cube_050)
col_collection.objects.link(ob_cube_051)
col_collection.objects.link(ob_cube_052)
col_collection.objects.link(ob_cube_049)
col_collection.objects.link(ob_cube_053)
col_collection.objects.link(ob_cube_054)
col_collection.objects.link(ob_cube_055)
col_collection.objects.link(ob_cube_056)
col_collection.objects.link(ob_cube_057)
col_collection.objects.link(ob_cube_058)
col_collection.objects.link(ob_cube_059)
col_collection.objects.link(ob_cube_060)
col_collection.objects.link(ob_cube_061)
col_collection.objects.link(ob_cube_062)
col_collection.objects.link(ob_cube_064)
col_collection.objects.link(ob_cube_065)
col_collection.objects.link(ob_cube_066)
col_collection.objects.link(ob_cube_067)
col_collection.objects.link(ob_cube_069)
col_collection.objects.link(ob_cube_071)
col_collection.objects.link(ob_cube_072)
col_collection.objects.link(ob_cube_074)
col_collection.objects.link(ob_cube_063)
col_collection.objects.link(ob_cube_068)
col_collection.objects.link(ob_cube_070)
col_collection.objects.link(ob_cube_073)
col_collection.objects.link(ob_cube_075)
col_collection.objects.link(ob_cube_076)
col_collection.objects.link(ob_cube_078)
col_collection.objects.link(ob_cube_079)
col_collection.objects.link(ob_cube_080)
col_collection.objects.link(ob_cube_081)
col_collection.objects.link(ob_cube_082)
col_collection.objects.link(ob_cube_083)
col_collection.objects.link(ob_cube_084)
col_collection.objects.link(ob_cube_077)
col_collection.objects.link(ob_cube_085)
col_collection.objects.link(ob_cube_086)
col_collection.objects.link(ob_cube_087)
col_collection.objects.link(ob_cube_089)
col_collection.objects.link(ob_cube_090)
col_collection.objects.link(ob_cube_092)
col_collection.objects.link(ob_cube_093)
col_collection.objects.link(ob_cube_094)
col_collection.objects.link(ob_cube_095)
col_collection.objects.link(ob_cube_096)
col_collection.objects.link(ob_cube_097)
col_collection.objects.link(ob_cube_099)
col_collection.objects.link(ob_cube_100)
col_collection.objects.link(ob_cube_102)
col_collection.objects.link(ob_cube_103)
col_collection.objects.link(ob_cube_104)
col_collection.objects.link(ob_cube_088)
col_collection.objects.link(ob_cube_091)
col_collection.objects.link(ob_cube_098)
col_collection.objects.link(ob_cube_101)
col_collection.objects.link(ob_cube_008)
col_collection.objects.link(ob_cube_009)
col_collection.objects.link(ob_cube_026)
col_collection.objects.link(ob_cube_005)
col_collection.objects.link(ob_cube_011)
col_collection.objects.link(ob_cube_018)
col_collection.objects.link(ob_cube_105)

# ---- scene / render settings (as saved in the file)
scene.frame_start = 0; scene.frame_end = 10; scene.frame_set(0)
scene.render.engine = 'BLENDER_EEVEE_NEXT'
scene.render.resolution_x = 2048
scene.render.resolution_y = 2048
scene.render.film_transparent = True
scene.cycles.use_denoising = False
scene.cycles.samples = 128
scene.cycles.sampling_pattern = 'TABULATED_SOBOL'
scene.cycles.use_adaptive_sampling = False
scene.cycles.use_light_tree = False
scene.view_settings.view_transform = 'Standard'
bpy.context.view_layer.update()

# ---- added for rendering (the .blend has no active camera and no usable light): camera, sun
cam_auto = bpy.data.cameras.new('AutoCamera')
cam_auto.lens = 50.0
cam_auto.sensor_width = 36.0
cam_auto.clip_end = 1000.0
ob_auto_camera = bpy.data.objects.new('AutoCamera', cam_auto)
scene.collection.objects.link(ob_auto_camera)
ob_auto_camera.location = (14.9362, -17.782, 17.5347)
ob_auto_camera.rotation_euler = (1.09748, -7.21219e-08, 0.694738)
scene.camera = ob_auto_camera
light_auto_sun = bpy.data.lights.new('AutoSun', 'SUN')
light_auto_sun.energy = 3.0
light_auto_sun.angle = 0.0523599
ob_auto_sun = bpy.data.objects.new('AutoSun', light_auto_sun)
scene.collection.objects.link(ob_auto_sun)
ob_auto_sun.rotation_euler = (0.872665, 0.174533, 0.523599)
bpy.context.view_layer.update()
